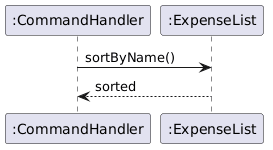

The diagram above was rendered by PlantUML. Its source (embedded in the PNG):
@startuml
skinparam classAttributeIconSize 0
hide circle

participant ":CommandHandler" as CommandHandler
participant ":ExpenseList" as ExpenseList

CommandHandler -> ExpenseList : sortByName()
ExpenseList --> CommandHandler : sorted
@enduml